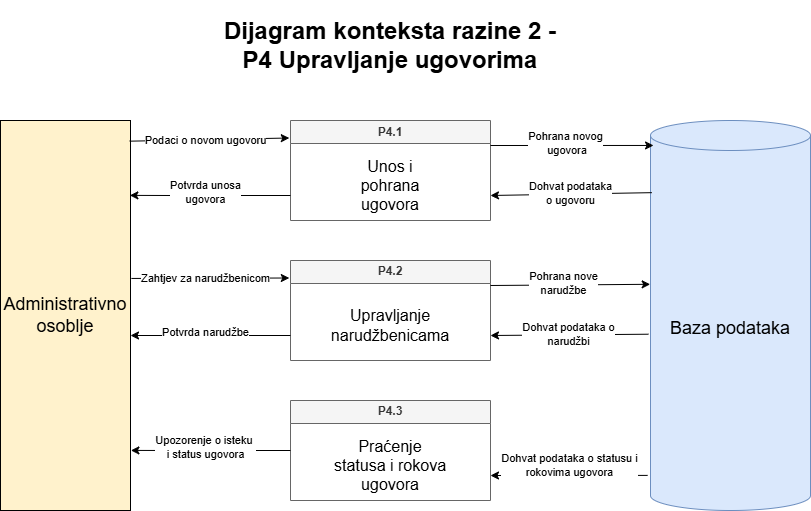

The diagram above was exported from draw.io. Its source (the exported page's mxGraphModel, read from the mxfile embedded in the PNG):
<mxGraphModel dx="918" dy="533" grid="1" gridSize="10" guides="1" tooltips="1" connect="1" arrows="1" fold="1" page="1" pageScale="1" pageWidth="827" pageHeight="1169" math="0" shadow="0">
  <root>
    <mxCell id="0" />
    <mxCell id="1" parent="0" />
    <mxCell id="9pdBbnM_vPAEdjppBoRv-1" parent="1" style="rounded=0;whiteSpace=wrap;html=1;fillColor=#fff2cc;strokeColor=#000000;" value="&lt;font style=&quot;font-size: 18px;&quot;&gt;Administrativno osoblje&lt;/font&gt;" vertex="1">
      <mxGeometry height="390" width="130" x="190" y="170" as="geometry" />
    </mxCell>
    <mxCell id="9pdBbnM_vPAEdjppBoRv-2" parent="1" style="swimlane;whiteSpace=wrap;html=1;fillColor=#f5f5f5;fontColor=#333333;strokeColor=#666666;" value="P4.1" vertex="1">
      <mxGeometry height="100" width="200" x="480" y="170" as="geometry">
        <mxRectangle height="30" width="70" x="370" y="110" as="alternateBounds" />
      </mxGeometry>
    </mxCell>
    <mxCell id="9pdBbnM_vPAEdjppBoRv-3" parent="9pdBbnM_vPAEdjppBoRv-2" style="text;html=1;whiteSpace=wrap;strokeColor=none;fillColor=none;align=center;verticalAlign=middle;rounded=0;fontSize=16;" value="Unos i pohrana ugovora" vertex="1">
      <mxGeometry height="30" width="60" x="70" y="50" as="geometry" />
    </mxCell>
    <mxCell id="9pdBbnM_vPAEdjppBoRv-4" edge="1" parent="1" source="9pdBbnM_vPAEdjppBoRv-1" style="endArrow=classic;html=1;rounded=0;entryX=-0.006;entryY=0.175;entryDx=0;entryDy=0;entryPerimeter=0;exitX=0.994;exitY=0.053;exitDx=0;exitDy=0;exitPerimeter=0;" target="9pdBbnM_vPAEdjppBoRv-2" value="">
      <mxGeometry height="50" relative="1" width="50" as="geometry">
        <mxPoint x="323" y="185" as="sourcePoint" />
        <mxPoint x="570" y="260" as="targetPoint" />
      </mxGeometry>
    </mxCell>
    <mxCell id="9pdBbnM_vPAEdjppBoRv-5" connectable="0" parent="9pdBbnM_vPAEdjppBoRv-4" style="edgeLabel;html=1;align=center;verticalAlign=middle;resizable=0;points=[];" value="Podaci o novom ugovoru" vertex="1">
      <mxGeometry relative="1" x="-0.058" as="geometry">
        <mxPoint as="offset" />
      </mxGeometry>
    </mxCell>
    <mxCell id="9pdBbnM_vPAEdjppBoRv-6" edge="1" parent="1" source="9pdBbnM_vPAEdjppBoRv-2" style="endArrow=classic;html=1;rounded=0;exitX=0;exitY=0.75;exitDx=0;exitDy=0;entryX=0.995;entryY=0.192;entryDx=0;entryDy=0;entryPerimeter=0;" target="9pdBbnM_vPAEdjppBoRv-1" value="">
      <mxGeometry height="50" relative="1" width="50" as="geometry">
        <Array as="points">
          <mxPoint x="360" y="245" />
        </Array>
        <mxPoint x="520" y="310" as="sourcePoint" />
        <mxPoint x="330" y="247" as="targetPoint" />
      </mxGeometry>
    </mxCell>
    <mxCell id="9pdBbnM_vPAEdjppBoRv-7" connectable="0" parent="9pdBbnM_vPAEdjppBoRv-6" style="edgeLabel;html=1;align=center;verticalAlign=middle;resizable=0;points=[];" value="Potvrda unosa&lt;div&gt;ugovora&lt;/div&gt;" vertex="1">
      <mxGeometry relative="1" x="0.0609" y="-3" as="geometry">
        <mxPoint as="offset" />
      </mxGeometry>
    </mxCell>
    <mxCell id="9pdBbnM_vPAEdjppBoRv-8" parent="1" style="shape=cylinder3;whiteSpace=wrap;html=1;boundedLbl=1;backgroundOutline=1;size=15;fillColor=#dae8fc;strokeColor=#6c8ebf;" value="&lt;font style=&quot;font-size: 18px;&quot;&gt;Baza podataka&lt;/font&gt;" vertex="1">
      <mxGeometry height="390" width="160" x="840" y="170" as="geometry" />
    </mxCell>
    <mxCell id="9pdBbnM_vPAEdjppBoRv-9" edge="1" parent="1" source="9pdBbnM_vPAEdjppBoRv-2" style="endArrow=classic;html=1;rounded=0;exitX=1;exitY=0.25;exitDx=0;exitDy=0;entryX=0.019;entryY=0.064;entryDx=0;entryDy=0;entryPerimeter=0;" target="9pdBbnM_vPAEdjppBoRv-8" value="">
      <mxGeometry height="50" relative="1" width="50" as="geometry">
        <mxPoint x="700" y="205" as="sourcePoint" />
        <mxPoint x="841" y="190" as="targetPoint" />
      </mxGeometry>
    </mxCell>
    <mxCell id="9pdBbnM_vPAEdjppBoRv-10" connectable="0" parent="9pdBbnM_vPAEdjppBoRv-9" style="edgeLabel;html=1;align=center;verticalAlign=middle;resizable=0;points=[];" value="Pohrana novog&lt;div&gt;&amp;nbsp;ugovora&lt;/div&gt;" vertex="1">
      <mxGeometry relative="1" x="-0.0933" y="2" as="geometry">
        <mxPoint as="offset" />
      </mxGeometry>
    </mxCell>
    <mxCell id="9pdBbnM_vPAEdjppBoRv-11" edge="1" parent="1" source="9pdBbnM_vPAEdjppBoRv-8" style="endArrow=classic;html=1;rounded=0;entryX=1;entryY=0.75;entryDx=0;entryDy=0;exitX=0.008;exitY=0.185;exitDx=0;exitDy=0;exitPerimeter=0;" target="9pdBbnM_vPAEdjppBoRv-2" value="">
      <mxGeometry height="50" relative="1" width="50" as="geometry">
        <mxPoint x="840" y="245" as="sourcePoint" />
        <mxPoint x="879" y="230" as="targetPoint" />
      </mxGeometry>
    </mxCell>
    <mxCell id="9pdBbnM_vPAEdjppBoRv-12" connectable="0" parent="9pdBbnM_vPAEdjppBoRv-11" style="edgeLabel;html=1;align=center;verticalAlign=middle;resizable=0;points=[];" value="Dohvat podataka&lt;div&gt;o ugovoru&lt;/div&gt;" vertex="1">
      <mxGeometry relative="1" x="0.01" y="-1" as="geometry">
        <mxPoint as="offset" />
      </mxGeometry>
    </mxCell>
    <mxCell id="9pdBbnM_vPAEdjppBoRv-13" parent="1" style="swimlane;whiteSpace=wrap;html=1;fillColor=#f5f5f5;fontColor=#333333;strokeColor=#666666;" value="P4.2" vertex="1">
      <mxGeometry height="100" width="200" x="480" y="310" as="geometry">
        <mxRectangle height="30" width="70" x="370" y="110" as="alternateBounds" />
      </mxGeometry>
    </mxCell>
    <mxCell id="9pdBbnM_vPAEdjppBoRv-14" parent="9pdBbnM_vPAEdjppBoRv-13" style="text;html=1;whiteSpace=wrap;strokeColor=none;fillColor=none;align=center;verticalAlign=middle;rounded=0;fontSize=16;" value="Upravljanje narudžbenicama" vertex="1">
      <mxGeometry height="30" width="80" x="60" y="50" as="geometry" />
    </mxCell>
    <mxCell id="9pdBbnM_vPAEdjppBoRv-15" edge="1" parent="1" source="9pdBbnM_vPAEdjppBoRv-1" style="endArrow=classic;html=1;rounded=0;entryX=-0.006;entryY=0.175;entryDx=0;entryDy=0;entryPerimeter=0;exitX=1.007;exitY=0.405;exitDx=0;exitDy=0;exitPerimeter=0;" target="9pdBbnM_vPAEdjppBoRv-13" value="">
      <mxGeometry height="50" relative="1" width="50" as="geometry">
        <mxPoint x="330" y="330" as="sourcePoint" />
        <mxPoint x="570" y="400" as="targetPoint" />
      </mxGeometry>
    </mxCell>
    <mxCell id="9pdBbnM_vPAEdjppBoRv-16" connectable="0" parent="9pdBbnM_vPAEdjppBoRv-15" style="edgeLabel;html=1;align=center;verticalAlign=middle;resizable=0;points=[];" value="Zahtjev za narudžbenicom" vertex="1">
      <mxGeometry relative="1" x="-0.058" as="geometry">
        <mxPoint as="offset" />
      </mxGeometry>
    </mxCell>
    <mxCell id="9pdBbnM_vPAEdjppBoRv-17" edge="1" parent="1" source="9pdBbnM_vPAEdjppBoRv-13" style="endArrow=classic;html=1;rounded=0;exitX=0;exitY=0.75;exitDx=0;exitDy=0;" value="">
      <mxGeometry height="50" relative="1" width="50" as="geometry">
        <Array as="points" />
        <mxPoint x="520" y="450" as="sourcePoint" />
        <mxPoint x="320" y="385" as="targetPoint" />
      </mxGeometry>
    </mxCell>
    <mxCell id="9pdBbnM_vPAEdjppBoRv-18" connectable="0" parent="9pdBbnM_vPAEdjppBoRv-17" style="edgeLabel;html=1;align=center;verticalAlign=middle;resizable=0;points=[];" value="Potvrda narudžbe" vertex="1">
      <mxGeometry relative="1" x="0.0609" y="-3" as="geometry">
        <mxPoint as="offset" />
      </mxGeometry>
    </mxCell>
    <mxCell id="9pdBbnM_vPAEdjppBoRv-19" edge="1" parent="1" source="9pdBbnM_vPAEdjppBoRv-13" style="endArrow=classic;html=1;rounded=0;exitX=1;exitY=0.25;exitDx=0;exitDy=0;entryX=-0.002;entryY=0.42;entryDx=0;entryDy=0;entryPerimeter=0;" target="9pdBbnM_vPAEdjppBoRv-8" value="">
      <mxGeometry height="50" relative="1" width="50" as="geometry">
        <mxPoint x="700" y="345" as="sourcePoint" />
        <mxPoint x="840" y="330" as="targetPoint" />
      </mxGeometry>
    </mxCell>
    <mxCell id="9pdBbnM_vPAEdjppBoRv-20" connectable="0" parent="9pdBbnM_vPAEdjppBoRv-19" style="edgeLabel;html=1;align=center;verticalAlign=middle;resizable=0;points=[];" value="Pohrana nove&lt;div&gt;narudžbe&lt;/div&gt;" vertex="1">
      <mxGeometry relative="1" x="-0.0933" y="2" as="geometry">
        <mxPoint as="offset" />
      </mxGeometry>
    </mxCell>
    <mxCell id="9pdBbnM_vPAEdjppBoRv-21" edge="1" parent="1" source="9pdBbnM_vPAEdjppBoRv-8" style="endArrow=classic;html=1;rounded=0;exitX=-0.013;exitY=0.548;exitDx=0;exitDy=0;entryX=1;entryY=0.75;entryDx=0;entryDy=0;exitPerimeter=0;" target="9pdBbnM_vPAEdjppBoRv-13" value="">
      <mxGeometry height="50" relative="1" width="50" as="geometry">
        <mxPoint x="798" y="391" as="sourcePoint" />
        <mxPoint x="879" y="370" as="targetPoint" />
      </mxGeometry>
    </mxCell>
    <mxCell id="9pdBbnM_vPAEdjppBoRv-22" connectable="0" parent="9pdBbnM_vPAEdjppBoRv-21" style="edgeLabel;html=1;align=center;verticalAlign=middle;resizable=0;points=[];" value="Dohvat podataka o&lt;div&gt;narudžbi&lt;/div&gt;" vertex="1">
      <mxGeometry relative="1" x="0.01" y="-1" as="geometry">
        <mxPoint as="offset" />
      </mxGeometry>
    </mxCell>
    <mxCell id="9pdBbnM_vPAEdjppBoRv-23" parent="1" style="swimlane;whiteSpace=wrap;html=1;fillColor=#f5f5f5;fontColor=#333333;strokeColor=#666666;" value="P4.3" vertex="1">
      <mxGeometry height="100" width="200" x="480" y="450" as="geometry">
        <mxRectangle height="30" width="70" x="370" y="110" as="alternateBounds" />
      </mxGeometry>
    </mxCell>
    <mxCell id="9pdBbnM_vPAEdjppBoRv-24" parent="9pdBbnM_vPAEdjppBoRv-23" style="text;html=1;whiteSpace=wrap;strokeColor=none;fillColor=none;align=center;verticalAlign=middle;rounded=0;fontSize=16;" value="Praćenje statusa i rokova ugovora" vertex="1">
      <mxGeometry height="30" width="120" x="40" y="50" as="geometry" />
    </mxCell>
    <mxCell id="9pdBbnM_vPAEdjppBoRv-27" edge="1" parent="1" source="9pdBbnM_vPAEdjppBoRv-23" style="endArrow=classic;html=1;rounded=0;exitX=0;exitY=0.5;exitDx=0;exitDy=0;entryX=1.003;entryY=0.713;entryDx=0;entryDy=0;entryPerimeter=0;" value="">
      <mxGeometry height="50" relative="1" width="50" as="geometry">
        <Array as="points">
          <mxPoint x="360" y="500" />
        </Array>
        <mxPoint x="520" y="590" as="sourcePoint" />
        <mxPoint x="320.3899999999999" y="499.9100000000001" as="targetPoint" />
      </mxGeometry>
    </mxCell>
    <mxCell id="9pdBbnM_vPAEdjppBoRv-28" connectable="0" parent="9pdBbnM_vPAEdjppBoRv-27" style="edgeLabel;html=1;align=center;verticalAlign=middle;resizable=0;points=[];" value="Upozorenje o isteku&amp;nbsp;&lt;div&gt;i status ugovora&lt;/div&gt;" vertex="1">
      <mxGeometry relative="1" x="0.0609" y="-3" as="geometry">
        <mxPoint as="offset" />
      </mxGeometry>
    </mxCell>
    <mxCell id="9pdBbnM_vPAEdjppBoRv-31" edge="1" parent="1" source="9pdBbnM_vPAEdjppBoRv-8" style="endArrow=classic;html=1;rounded=0;entryX=1;entryY=0.75;entryDx=0;entryDy=0;exitX=-0.018;exitY=0.91;exitDx=0;exitDy=0;exitPerimeter=0;" target="9pdBbnM_vPAEdjppBoRv-23" value="">
      <mxGeometry height="50" relative="1" width="50" as="geometry">
        <mxPoint x="830" y="525" as="sourcePoint" />
        <mxPoint x="879" y="510" as="targetPoint" />
      </mxGeometry>
    </mxCell>
    <mxCell id="9pdBbnM_vPAEdjppBoRv-32" connectable="0" parent="9pdBbnM_vPAEdjppBoRv-31" style="edgeLabel;html=1;align=center;verticalAlign=middle;resizable=0;points=[];" value="Dohvat podataka o statusu i&lt;div&gt;rokovima ugovora&lt;/div&gt;" vertex="1">
      <mxGeometry relative="1" x="0.01" y="-1" as="geometry">
        <mxPoint x="1" y="-9" as="offset" />
      </mxGeometry>
    </mxCell>
    <mxCell id="9pdBbnM_vPAEdjppBoRv-44" parent="1" style="text;html=1;whiteSpace=wrap;strokeColor=none;fillColor=default;align=center;verticalAlign=middle;rounded=0;" value="&lt;h1&gt;Dijagram konteksta razine 2 - P4 Upravljanje ugovorima&lt;/h1&gt;" vertex="1">
      <mxGeometry height="30" width="360" x="400" y="80" as="geometry" />
    </mxCell>
  </root>
</mxGraphModel>